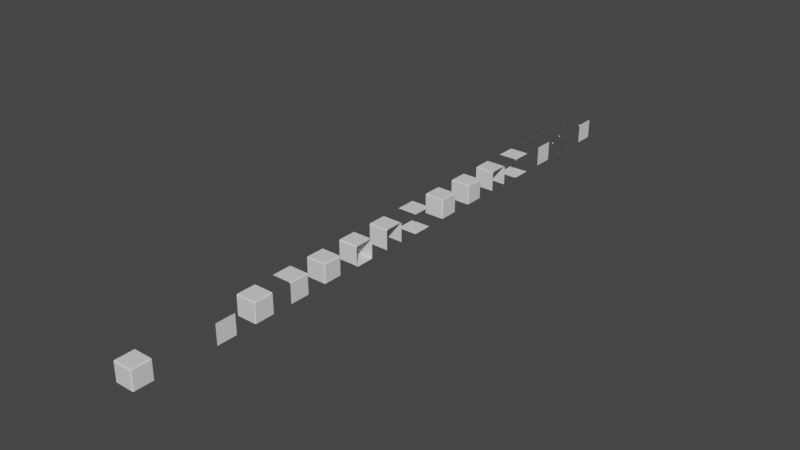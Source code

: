 # Source: CorneredBlock.blend  (saved by Blender 3.4.6; exported with 4.5.12 LTS)
import bpy
from mathutils import Matrix  # noqa: F401  (used for matrix-valued properties, if any)

bpy.ops.wm.read_factory_settings(use_empty=True)
scene = bpy.context.scene
scene.name = 'Scene'

# ---- collections
col_collection = bpy.data.collections.new('Collection'); scene.collection.children.link(col_collection)

# ---- materials (node trees are filled in below, after node groups)
mat_material = bpy.data.materials.new('Material')
mat_material.alpha_threshold = 0.0
mat_material.use_transparent_shadow = False
mat_material.roughness = 0.5
mat_material.line_color = (0.0, 0.0, 0.0, 1.0)

# ---- material node trees
mat_material.use_nodes = True; mat_material.node_tree.nodes.clear()
_N = mat_material.node_tree.nodes; _L = mat_material.node_tree.links
n0 = _N.new('ShaderNodeOutputMaterial'); n0.name = 'Material Output'; n0.location = (300, 300)
n1 = _N.new('ShaderNodeBsdfPrincipled'); n1.name = 'Principled BSDF'; n1.location = (10, 300)
n1.distribution = 'GGX'
n1.subsurface_method = 'RANDOM_WALK_SKIN'
n1.inputs[3].default_value = 1.45
n1.inputs[27].default_value = (0.0, 0.0, 0.0, 1.0)
n1.inputs[28].default_value = 1.0
_L.new(n1.outputs[0], n0.inputs[0])
n0.is_active_output = True

# ---- world
world_world = bpy.data.worlds.new('World'); scene.world = world_world
world_world.use_nodes = True; world_world.node_tree.nodes.clear()
_N = world_world.node_tree.nodes; _L = world_world.node_tree.links
n0 = _N.new('ShaderNodeOutputWorld'); n0.name = 'World Output'; n0.location = (300, 300)
n1 = _N.new('ShaderNodeBackground'); n1.name = 'Background'; n1.location = (10, 300)
n1.inputs[0].default_value = (0.05088, 0.05088, 0.05088, 1.0)
_L.new(n1.outputs[0], n0.inputs[0])
n0.is_active_output = True
world_world.color = (0.05088, 0.05088, 0.05088)
world_world.use_sun_shadow = False
world_world.sun_shadow_jitter_overblur = 0.0

# ---- meshes
me_cube = bpy.data.meshes.new('Cube')
me_cube.from_pydata([(0.5, -0.5, 0.5), (0.5, -0.5, -0.5), (-0.5, -0.5, 0.5), (-0.5, -0.5, -0.5), (-0.5, 0.5, 0.5), (0.5, 0.5, -0.5), (0.5, 0.5, 0.5)], [], [(1, 0, 2, 3), (2, 0, 6, 4), (0, 1, 5, 6)])
_uv = me_cube.uv_layers.new(name='UVMap')
_uv.uv.foreach_set('vector', [0.1667, -0.1667, 0.8333, 0.1667, -0.1667, 0.8333, -0.1667, -0.1667, -0.1667, 0.8333, 0.8333, 0.1667, 0.8333, 0.1667, -0.1667, 0.8333, 0.8333, 0.1667, 0.1667, -0.1667, 0.1667, -0.1667, 0.8333, 0.1667])
me_cube.materials.append(mat_material)
me_cube.use_mirror_vertex_groups = False
me_cube.update()
me_cube_002 = bpy.data.meshes.new('Cube.002')
me_cube_002.from_pydata([(-0.5, -0.5, -0.5), (-0.5, -0.5, 0.5), (-0.5, 0.5, -0.5), (-0.5, 0.5, 0.5), (0.5, -0.5, -0.5), (0.5, -0.5, 0.5), (0.5, 0.5, -0.5), (0.5, 0.5, 0.5)], [], [(6, 7, 5, 4), (5, 7, 3, 1), (5, 1, 0, 4), (7, 6, 2, 3), (6, 4, 0, 2)])
_uv = me_cube_002.uv_layers.new(name='UVMap')
_uv.uv.foreach_set('vector', [0.375, 0.5, 0.625, 0.5, 0.625, 0.75, 0.375, 0.75, 0.625, 0.75, 0.625, 0.5, 0.875, 0.5, 0.625, 1.0, 0.625, 0.75, 0.625, 1.0, 0.125, 0.75, 0.375, 0.75, 0.625, 0.5, 0.375, 0.5, 0.375, 0.25, 0.875, 0.5, 0.375, 0.5, 0.375, 0.75, 0.125, 0.75, 0.375, 0.25])
me_cube_002.materials.append(mat_material)
me_cube_002.update()
me_cube_007 = bpy.data.meshes.new('Cube.007')
me_cube_007.from_pydata([(-0.5, -0.5, -0.5), (-0.5, -0.5, 0.5), (-0.5, 0.5, -0.5), (-0.5, 0.5, 0.5), (0.5, -0.5, -0.5), (0.5, -0.5, 0.5), (0.5, 0.5, -0.5), (0.5, 0.5, 0.5)], [], [(5, 7, 3, 1), (7, 6, 2, 3), (5, 1, 0, 4), (6, 7, 5, 4)])
_uv = me_cube_007.uv_layers.new(name='UVMap')
_uv.uv.foreach_set('vector', [0.5903, 0.4034, 0.4255, 0.571, 0.0853, 0.4406, 0.4641, 0.0658, 0.4255, 0.571, 0.5654, 0.9129, 9.912e-05, 0.9995, 0.0853, 0.4406, 0.5903, 0.4034, 0.4641, 0.0658, 0.983, 9.918e-05, 0.9264, 0.5163, 0.5654, 0.9129, 0.4255, 0.571, 0.5903, 0.4034, 0.9264, 0.5163])
me_cube_007.materials.append(mat_material)
me_cube_007.update()
me_cube_009 = bpy.data.meshes.new('Cube.009')
me_cube_009.from_pydata([(-0.5, -0.5, -0.5), (-0.5, -0.5, 0.5), (-0.5, 0.5, -0.5), (-0.5, 0.5, 0.5), (0.5, -0.5, -0.5), (0.5, -0.5, 0.5), (0.5, 0.5, -0.5), (0.5, 0.5, 0.5)], [], [(6, 7, 5, 4), (0, 2, 6, 4), (1, 3, 2, 0), (2, 3, 7, 6), (1, 0, 4, 5), (3, 1, 5, 7)])
_uv = me_cube_009.uv_layers.new(name='UVMap')
_uv.uv.foreach_set('vector', [1.0, 0.0, 1.0, 1.0, 1.0, 1.0, 1.0, 0.0, 0.0, 0.0, 0.0, 0.0, 1.0, 0.0, 1.0, 0.0, 0.0, 0.0, 0.0, 1.0, 0.0, 1.0, 0.0, 0.0, 1.0, 0.0, 0.0, 1.0, 1.0, 1.0, 1.0, 1.0, 0.0, 1.0, 0.0, 0.0, 0.0, 0.0, 1.0, 0.0, 1.0, 1.0, 0.0, 1.0, 0.0, 1.0, 1.0, 1.0])
me_cube_009.materials.append(mat_material)
me_cube_009.update()
me_cube_011 = bpy.data.meshes.new('Cube.011')
me_cube_011.from_pydata([(0.5, -0.5, 0.5), (0.5, 0.5, -0.5), (0.5, 0.5, 0.5), (0.5, -0.5, -0.5)], [], [(0, 3, 1, 2)])
_uv = me_cube_011.uv_layers.new(name='UVMap')
_uv.uv.foreach_set('vector', [0.0, 0.0, 1.0, 0.0, 1.0, 1.0, 0.0, 1.0])
me_cube_011.materials.append(mat_material)
me_cube_011.update()
me_cube_006 = bpy.data.meshes.new('Cube.006')
me_cube_006.from_pydata([(0.5, -0.5, 0.5), (0.5, 0.5, -0.5), (0.5, 0.5, 0.5), (0.5, -0.5, -0.5), (-0.5, -0.5, 0.5), (-0.5, 0.5, 0.5)], [], [(0, 3, 1, 2), (0, 2, 5, 4)])
_uv = me_cube_006.uv_layers.new(name='UVMap')
_uv.uv.foreach_set('vector', [0.0, 0.0, 1.0, 0.0, 1.0, 1.0, 0.0, 1.0, 0.0, 0.0, 0.0, 1.0, 0.0, 1.0, 0.0, 0.0])
me_cube_006.materials.append(mat_material)
me_cube_006.update()
me_cube_008 = bpy.data.meshes.new('Cube.008')
me_cube_008.from_pydata([(-0.5, -0.5, -0.5), (-0.5, -0.5, 0.5), (-0.5, 0.5, -0.5), (-0.5, 0.5, 0.5), (0.5, -0.5, -0.5), (0.5, -0.5, 0.5), (0.5, 0.5, -0.5), (0.5, 0.5, 0.5)], [], [(5, 7, 3, 1), (5, 1, 0, 4), (7, 6, 2, 3), (6, 4, 0, 2)])
_uv = me_cube_008.uv_layers.new(name='UVMap')
_uv.uv.foreach_set('vector', [0.625, 0.75, 0.625, 0.5, 0.875, 0.5, 0.625, 1.0, 0.625, 0.75, 0.625, 1.0, 0.125, 0.75, 0.375, 0.75, 0.625, 0.5, 0.375, 0.5, 0.375, 0.25, 0.875, 0.5, 0.375, 0.5, 0.375, 0.75, 0.125, 0.75, 0.375, 0.25])
me_cube_008.materials.append(mat_material)
me_cube_008.update()
me_cube_010 = bpy.data.meshes.new('Cube.010')
me_cube_010.from_pydata([(-0.5, -0.5, -0.5), (-0.5, -0.5, 0.5), (-0.5, 0.5, -0.5), (-0.5, 0.5, 0.5), (0.5, -0.5, -0.5), (0.5, -0.5, 0.5), (0.5, 0.5, -0.5), (0.5, 0.5, 0.5)], [], [(5, 7, 3, 1), (5, 1, 0, 4), (7, 6, 2, 3)])
_uv = me_cube_010.uv_layers.new(name='UVMap')
_uv.uv.foreach_set('vector', [0.625, 0.75, 0.625, 0.5, 0.875, 0.5, 0.625, 1.0, 0.625, 0.75, 0.625, 1.0, 0.125, 0.75, 0.375, 0.75, 0.625, 0.5, 0.375, 0.5, 0.375, 0.25, 0.875, 0.5])
me_cube_010.materials.append(mat_material)
me_cube_010.update()
me_cube_012 = bpy.data.meshes.new('Cube.012')
me_cube_012.from_pydata([(0.5, -0.5, -0.5), (-0.5, 0.5, -0.5), (0.5, 0.5, -0.5), (-0.5, -0.5, -0.5), (0.5, -0.5, 0.5), (-0.5, 0.5, 0.5), (0.5, 0.5, 0.5), (-0.5, -0.5, 0.5)], [], [(0, 3, 1, 2), (4, 6, 5, 7)])
_uv = me_cube_012.uv_layers.new(name='UVMap')
_uv.uv.foreach_set('vector', [0.0, 0.0, 1.0, 0.0, 1.0, 1.0, 0.0, 1.0, 0.0, 0.0, 0.0, 1.0, 1.0, 1.0, 1.0, 0.0])
me_cube_012.materials.append(mat_material)
me_cube_012.update()
me_cube_001 = bpy.data.meshes.new('Cube.001')
me_cube_001.from_pydata([(-0.5, -0.45, -0.5), (-0.5, 0.45, -0.5), (-0.5, -0.5, 0.45), (-0.5, -0.45, 0.5), (-0.5, 0.45, 0.5), (-0.5, 0.5, 0.45), (0.5, -0.45, -0.5), (0.45, -0.5, -0.5), (0.45, -0.45, 0.5), (0.45, -0.5, 0.45), (0.5, -0.45, 0.45), (0.45, 0.5, -0.5), (0.5, 0.45, -0.5), (0.45, 0.45, 0.5), (0.5, 0.45, 0.45), (0.45, 0.5, 0.45), (-0.45, 0.45, 0.5), (-0.45, 0.5, 0.45), (-0.45, -0.45, 0.5), (-0.45, -0.5, 0.45), (-0.45, -0.5, -0.5), (-0.45, 0.5, -0.5), (0.5, 0.45, -0.45), (0.45, 0.5, -0.45), (0.45, -0.5, -0.45), (0.5, -0.45, -0.45), (-0.5, -0.5, -0.45), (-0.5, 0.5, -0.45), (-0.45, -0.5, -0.45), (-0.45, 0.5, -0.45)], [], [(27, 29, 1), (22, 14, 10, 25), (18, 16, 4, 3), (8, 9, 10), (13, 14, 15), (16, 13, 15, 17), (18, 3, 2, 19), (22, 12, 11, 23), (24, 7, 6, 25), (13, 8, 10, 14), (21, 1, 29), (24, 28, 20, 7), (8, 18, 19, 9), (4, 16, 17, 5), (8, 13, 16, 18), (23, 11, 21, 29), (15, 23, 29, 17), (9, 19, 28, 24), (19, 2, 26, 28), (9, 24, 25, 10), (14, 22, 23, 15), (12, 22, 25, 6), (17, 29, 27, 5), (26, 0, 28), (20, 28, 0)])
_uv = me_cube_001.uv_layers.new(name='UVMap')
_uv.uv.foreach_set('vector', [0.007897, 0.9483, 0.03823, 0.9446, 0.0, 0.0, 0.5699, 0.8627, 0.4426, 0.5776, 0.597, 0.4196, 0.8784, 0.5249, 0.4527, 0.1028, 0.1227, 0.4296, 0.1042, 0.4219, 0.4452, 0.08454, 0.5737, 0.3969, 0.6025, 0.3905, 0.597, 0.4196, 0.4187, 0.5542, 0.4426, 0.5776, 0.4133, 0.5837, 0.1227, 0.4296, 0.4187, 0.5542, 0.4133, 0.5837, 0.1005, 0.4753, 0.4527, 0.1028, 0.4452, 0.08454, 0.4901, 0.06251, 0.4967, 0.08174, 0.5699, 0.8627, 0.5835, 0.8931, 0.5371, 0.9173, 0.5252, 0.8851, 0.8978, 0.4809, 0.9292, 0.4905, 0.9084, 0.5362, 0.8784, 0.5249, 0.4187, 0.5542, 0.5737, 0.3969, 0.597, 0.4196, 0.4426, 0.5776, 0.03159, 0.9946, 0.0, 0.0, 0.03823, 0.9446, 0.8978, 0.4809, 0.9333, 0.03395, 0.9798, 0.02886, 0.9292, 0.4905, 0.5737, 0.3969, 0.4527, 0.1028, 0.4967, 0.08174, 0.6025, 0.3905, 0.1042, 0.4219, 0.1227, 0.4296, 0.1005, 0.4753, 0.08104, 0.4686, 0.5737, 0.3969, 0.4187, 0.5542, 0.1227, 0.4296, 0.4527, 0.1028, 0.5252, 0.8851, 0.5371, 0.9173, 0.03159, 0.9946, 0.03823, 0.9446, 0.4133, 0.5837, 0.5252, 0.8851, 0.03823, 0.9446, 0.1005, 0.4753, 0.6025, 0.3905, 0.4967, 0.08174, 0.9333, 0.03395, 0.8978, 0.4809, 0.4967, 0.08174, 0.4901, 0.06251, 0.9355, 0.006112, 0.9333, 0.03395, 0.6025, 0.3905, 0.8978, 0.4809, 0.8784, 0.5249, 0.597, 0.4196, 0.4426, 0.5776, 0.5699, 0.8627, 0.5252, 0.8851, 0.4133, 0.5837, 0.5835, 0.8931, 0.5699, 0.8627, 0.8784, 0.5249, 0.9084, 0.5362, 0.1005, 0.4753, 0.03823, 0.9446, 0.007897, 0.9483, 0.08104, 0.4686, 0.9355, 0.006112, 0.0, 0.0, 0.9333, 0.03395, 0.9798, 0.02886, 0.9333, 0.03395, 0.0, 0.0])
me_cube_001.materials.append(mat_material)
me_cube_001.update()
me_cube_003 = bpy.data.meshes.new('Cube.003')
me_cube_003.from_pydata([(-0.5, -0.45, -0.5), (-0.5, 0.45, -0.5), (0.5, -0.45, -0.5), (0.5, 0.45, -0.5), (0.45, -0.5, -0.5), (0.45, 0.5, -0.5), (-0.45, 0.5, -0.5), (-0.45, -0.5, -0.5), (0.5, 0.5, -0.45), (-0.5, 0.5, -0.45), (0.45, 0.5, -0.45), (-0.45, 0.5, -0.45), (-0.5, -0.5, -0.45), (0.5, -0.5, -0.45), (0.45, -0.5, -0.45), (-0.45, -0.5, -0.45), (-0.5, -0.5, 0.45), (-0.5, -0.45, 0.5), (-0.5, 0.45, 0.5), (-0.5, 0.5, 0.45), (0.5, -0.45, 0.5), (0.5, -0.5, 0.45), (0.5, 0.5, 0.45), (0.5, 0.45, 0.5), (0.45, -0.45, 0.5), (0.45, -0.5, 0.45), (0.45, 0.5, 0.45), (0.45, 0.45, 0.5), (-0.45, -0.5, 0.45), (-0.45, -0.45, 0.5), (-0.45, 0.5, 0.45), (-0.45, 0.45, 0.5)], [], [(30, 11, 9, 19), (5, 10, 3), (6, 1, 11), (9, 11, 1), (8, 3, 10), (21, 25, 14, 13), (10, 5, 6, 11), (14, 15, 7, 4), (25, 28, 15, 14), (24, 27, 31, 29), (20, 23, 27, 24), (26, 10, 11, 30), (22, 8, 10, 26), (29, 31, 18, 17), (14, 4, 2), (13, 14, 2), (7, 15, 0), (12, 0, 15), (29, 17, 16, 28), (27, 23, 22, 26), (20, 24, 25, 21), (31, 27, 26, 30), (24, 29, 28, 25), (18, 31, 30, 19), (28, 16, 12, 15)])
_uv = me_cube_003.uv_layers.new(name='UVMap')
_uv.uv.foreach_set('vector', [0.8367, 0.4883, 0.4038, 0.2782, 0.4046, 0.2648, 0.8502, 0.4876, 0.375, 0.4795, 0.391, 0.4807, 0.0, 0.0, 0.375, 0.2643, 0.0, 0.0, 0.4038, 0.2782, 0.4046, 0.2648, 0.4038, 0.2782, 0.0, 0.0, 0.3898, 0.5, 0.0, 0.0, 0.391, 0.4807, 0.6124, 0.75, 0.6114, 0.7695, 0.3664, 0.7509, 0.386, 0.75, 0.391, 0.4807, 0.375, 0.4795, 0.375, 0.2643, 0.4038, 0.2782, 0.3664, 0.7509, 0.1607, 0.7604, 0.1393, 0.75, 0.3545, 0.75, 0.6114, 0.7695, 0.6006, 0.9739, 0.1607, 0.7604, 0.3664, 0.7509, 0.626, 0.757, 0.6445, 0.5135, 0.8489, 0.5243, 0.6368, 0.9614, 0.625, 0.7375, 0.625, 0.5125, 0.6445, 0.5135, 0.626, 0.757, 0.6321, 0.499, 0.391, 0.4807, 0.4038, 0.2782, 0.8367, 0.4883, 0.6126, 0.5, 0.3898, 0.5, 0.391, 0.4807, 0.6321, 0.499, 0.6368, 0.9614, 0.8489, 0.5243, 0.8625, 0.525, 0.6375, 0.975, 0.3664, 0.7509, 0.3545, 0.75, 0.0, 0.0, 0.386, 0.75, 0.3664, 0.7509, 0.0, 0.0, 0.1393, 0.75, 0.1607, 0.7604, 0.0, 0.0, 0.1471, 0.761, 0.0, 0.0, 0.1607, 0.7604, 0.6368, 0.9614, 0.6375, 0.975, 0.5998, 0.9874, 0.6006, 0.9739, 0.6445, 0.5135, 0.625, 0.5125, 0.6126, 0.5, 0.6321, 0.499, 0.625, 0.7375, 0.626, 0.757, 0.6114, 0.7695, 0.6124, 0.75, 0.8489, 0.5243, 0.6445, 0.5135, 0.6321, 0.499, 0.8367, 0.4883, 0.626, 0.757, 0.6368, 0.9614, 0.6006, 0.9739, 0.6114, 0.7695, 0.8625, 0.525, 0.8489, 0.5243, 0.8367, 0.4883, 0.8502, 0.4876, 0.6006, 0.9739, 0.5998, 0.9874, 0.1471, 0.761, 0.1607, 0.7604])
me_cube_003.materials.append(mat_material)
me_cube_003.update()
me_cube_013 = bpy.data.meshes.new('Cube.013')
me_cube_013.from_pydata([(-0.5, -0.45, 0.5), (-0.5, 0.45, 0.5), (0.5, 0.45, 0.5), (0.5, -0.45, 0.5), (0.5, -0.5, 0.45), (-0.5, 0.5, 0.45), (0.5, 0.5, 0.45), (-0.5, -0.5, 0.45), (0.45, 0.5, 0.5), (-0.45, 0.5, 0.5), (-0.45, -0.5, 0.5), (0.45, -0.5, 0.5), (0.45, -0.45, 0.5), (-0.45, -0.45, 0.5), (0.45, 0.45, 0.5), (-0.45, 0.45, 0.5), (-0.5, -0.45, -0.5), (-0.5, 0.45, -0.5), (0.5, 0.45, -0.5), (0.5, -0.45, -0.5), (0.5, -0.5, -0.45), (-0.5, 0.5, -0.45), (0.5, 0.5, -0.45), (-0.5, -0.5, -0.45), (0.45, 0.5, -0.5), (-0.45, 0.5, -0.5), (-0.45, -0.5, -0.5), (0.45, -0.5, -0.5), (0.45, -0.45, -0.5), (-0.45, -0.45, -0.5), (0.45, 0.45, -0.5), (-0.45, 0.45, -0.5)], [], [(13, 15, 1, 0), (3, 2, 14, 12), (12, 14, 15, 13), (14, 8, 9, 15), (11, 12, 13, 10), (4, 3, 11), (3, 12, 11), (10, 13, 0), (0, 7, 10), (8, 14, 2), (2, 6, 8), (15, 9, 1), (5, 1, 9), (29, 16, 17, 31), (19, 28, 30, 18), (28, 29, 31, 30), (30, 31, 25, 24), (27, 26, 29, 28), (20, 27, 19), (19, 27, 28), (26, 16, 29), (16, 26, 23), (24, 18, 30), (18, 24, 22), (31, 17, 25), (21, 25, 17)])
_uv = me_cube_013.uv_layers.new(name='UVMap')
_uv.uv.foreach_set('vector', [0.6667, 0.3333, 0.6667, 0.6667, 1.0, 0.6667, 1.0, 0.3333, 0.0, 0.3333, 0.0, 0.6667, 0.3333, 0.6667, 0.3333, 0.3333, 0.3333, 0.3333, 0.3333, 0.6667, 0.6667, 0.6667, 0.6667, 0.3333, 0.3333, 0.6667, 0.3333, 1.0, 0.6667, 1.0, 0.6667, 0.6667, 0.3333, 0.0, 0.3333, 0.3333, 0.6667, 0.3333, 0.6667, 0.0, 0.0, 0.0, 0.0, 0.3333, 0.3333, 0.0, 0.0, 0.0, 0.0, 0.0, 0.0, 0.0, 0.0, 0.0, 0.0, 0.0, 0.0, 0.0, 0.0, 0.0, 0.0, 0.0, 0.0, 0.0, 0.0, 0.0, 0.0, 0.0, 0.0, 0.0, 0.0, 0.0, 0.0, 0.0, 0.0, 0.0, 0.0, 0.0, 0.0, 0.0, 0.0, 0.0, 1.0, 1.0, 0.0, 0.0, 0.6667, 1.0, 0.6667, 0.3333, 1.0, 0.3333, 1.0, 0.6667, 0.6667, 0.6667, 0.0, 0.3333, 0.3333, 0.3333, 0.3333, 0.6667, 0.0, 0.6667, 0.3333, 0.3333, 0.6667, 0.3333, 0.6667, 0.6667, 0.3333, 0.6667, 0.3333, 0.6667, 0.6667, 0.6667, 0.6667, 1.0, 0.3333, 1.0, 0.3333, 0.0, 0.6667, 0.0, 0.6667, 0.3333, 0.3333, 0.3333, 0.0, 0.0, 0.3333, 0.0, 0.0, 0.3333, 0.0, 0.0, 0.0, 0.0, 0.0, 0.0, 0.0, 0.0, 0.0, 0.0, 0.0, 0.0, 0.0, 0.0, 0.0, 0.0, 0.0, 0.0, 0.0, 0.0, 0.0, 0.0, 0.0, 0.0, 0.0, 0.0, 0.0, 0.0, 0.0, 0.0, 0.0, 0.0, 0.0, 0.0, 0.0, 0.0, 1.0, 1.0, 0.6667, 1.0, 0.0, 0.0])
me_cube_013.materials.append(mat_material)
me_cube_013.update()
me_cube_005 = bpy.data.meshes.new('Cube.005')
me_cube_005.from_pydata([(-0.5, -0.45, -0.5), (-0.5, 0.45, -0.5), (-0.5, 0.45, 0.5), (-0.5, -0.45, 0.5), (-0.5, -0.5, 0.5), (-0.5, 0.5, -0.5), (-0.5, 0.5, 0.5), (-0.5, -0.5, -0.5), (-0.5, 0.5, 0.45), (-0.5, 0.5, -0.45), (-0.5, -0.5, -0.45), (-0.5, -0.5, 0.45), (0.5, 0.5, -0.5), (0.5, 0.5, 0.5), (0.5, -0.5, -0.5), (0.5, -0.5, 0.5)], [], [(4, 3, 11), (0, 7, 10), (2, 6, 8), (5, 1, 9), (15, 14, 12, 13)])
_uv = me_cube_005.uv_layers.new(name='UVMap')
_uv.uv.foreach_set('vector', [0.0, 0.0, 0.0, 0.3333, 0.3333, 0.0, 0.0, 0.0, 0.0, 0.0, 0.0, 0.0, 0.0, 0.0, 0.0, 0.0, 0.0, 0.0, 1.0, 1.0, 0.0, 0.0, 0.6667, 1.0, 0.0, 0.0, 1.0, 0.0, 1.0, 1.0, 0.0, 1.0])
me_cube_005.materials.append(mat_material)
me_cube_005.update()
me_cube_004 = bpy.data.meshes.new('Cube.004')
me_cube_004.from_pydata([(-0.5, -0.45, -0.5), (-0.5, 0.45, -0.5), (-0.5, 0.45, 0.5), (-0.5, -0.45, 0.5), (-0.45, -0.5, 0.5), (-0.45, 0.5, -0.5), (-0.45, 0.5, 0.5), (-0.45, -0.5, -0.5), (-0.5, 0.5, 0.45), (-0.5, 0.5, -0.45), (-0.5, -0.5, -0.45), (-0.5, -0.5, 0.45), (0.5, -0.45, 0.5), (0.5, 0.45, 0.5), (0.5, 0.45, -0.5), (0.5, -0.45, -0.5), (0.45, -0.5, -0.5), (0.45, 0.5, 0.5), (0.45, 0.5, -0.5), (0.45, -0.5, 0.5), (0.5, 0.5, -0.45), (0.5, 0.5, 0.45), (0.5, -0.5, 0.45), (0.5, -0.5, -0.45)], [], [(4, 3, 11), (0, 7, 10), (2, 6, 8), (5, 1, 9), (16, 15, 23), (12, 19, 22), (14, 18, 20), (17, 13, 21)])
_uv = me_cube_004.uv_layers.new(name='UVMap')
_uv.uv.foreach_set('vector', [0.0, 0.0, 0.0, 0.3333, 0.3333, 0.0, 0.0, 0.0, 0.0, 0.0, 0.0, 0.0, 0.0, 0.0, 0.0, 0.0, 0.0, 0.0, 1.0, 1.0, 0.0, 0.0, 0.6667, 1.0, 0.0, 0.0, 0.0, 0.3333, 0.3333, 0.0, 0.0, 0.0, 0.0, 0.0, 0.0, 0.0, 0.0, 0.0, 0.0, 0.0, 0.0, 0.0, 1.0, 1.0, 0.0, 0.0, 0.6667, 1.0])
me_cube_004.materials.append(mat_material)
me_cube_004.update()
me_cube_015 = bpy.data.meshes.new('Cube.015')
me_cube_015.from_pydata([(-0.5, -0.45, -0.5), (-0.5, 0.45, -0.5), (-0.5, 0.45, 0.5), (-0.5, -0.45, 0.5), (-0.5, -0.5, 0.5), (-0.5, 0.5, -0.5), (-0.5, 0.5, 0.5), (-0.5, -0.5, -0.5), (-0.5, 0.5, 0.45), (-0.5, 0.5, -0.45), (-0.5, -0.5, -0.45), (-0.5, -0.5, 0.45), (0.45, 0.5, -0.5), (0.45, 0.5, 0.5), (0.45, -0.5, -0.5), (0.45, -0.5, 0.5), (0.5, -0.45, -0.5), (0.5, 0.45, -0.5), (0.5, 0.45, 0.5), (0.5, -0.45, 0.5), (0.5, 0.5, -0.45), (0.5, 0.5, 0.45), (0.5, -0.5, 0.45), (0.5, -0.5, -0.45), (0.5, -0.45, -0.45), (0.5, -0.45, 0.45), (0.5, 0.45, -0.45), (0.5, 0.45, 0.45)], [], [(4, 3, 11), (0, 7, 10), (2, 6, 8), (5, 1, 9), (24, 16, 17, 26), (19, 25, 27, 18), (25, 24, 26, 27), (22, 23, 24, 25), (27, 26, 20, 21), (19, 22, 25), (18, 27, 21), (20, 26, 17), (23, 16, 24), (19, 15, 22), (21, 13, 18), (17, 12, 20), (23, 14, 16)])
_uv = me_cube_015.uv_layers.new(name='UVMap')
_uv.uv.foreach_set('vector', [0.0, 0.0, 0.0, 0.3333, 0.3333, 0.0, 0.0, 0.0, 0.0, 0.0, 0.0, 0.0, 0.0, 0.0, 0.0, 0.0, 0.0, 0.0, 1.0, 1.0, 0.0, 0.0, 0.6667, 1.0, 0.6667, 0.3333, 1.0, 0.3333, 1.0, 0.6667, 0.6667, 0.6667, 0.0, 0.3333, 0.3333, 0.3333, 0.3333, 0.6667, 0.0, 0.6667, 0.3333, 0.3333, 0.6667, 0.3333, 0.6667, 0.6667, 0.3333, 0.6667, 0.3333, 0.0, 0.6667, 0.0, 0.6667, 0.3333, 0.3333, 0.3333, 0.3333, 0.6667, 0.6667, 0.6667, 0.6667, 1.0, 0.3333, 1.0, 0.0, 0.0, 0.0, 0.0, 0.0, 0.0, 0.0, 0.0, 0.0, 0.0, 0.0, 0.0, 0.0, 0.0, 0.0, 0.0, 0.0, 0.0, 0.0, 0.0, 0.0, 0.0, 0.0, 0.0, 0.0, 0.0, 0.0, 0.0, 0.0, 0.0, 0.0, 0.0, 0.0, 0.0, 0.0, 0.0, 0.0, 0.0, 0.0, 0.0, 0.0, 0.0, 0.0, 0.0, 0.0, 0.0, 0.0, 0.0])
me_cube_015.materials.append(mat_material)
me_cube_015.update()

# ---- objects
ob_3 = bpy.data.objects.new('3', me_cube)
ob_5 = bpy.data.objects.new('5', me_cube_002)
ob_9 = bpy.data.objects.new('9', me_cube_007)
ob_0 = bpy.data.objects.new('0', me_cube_009)
ob_2 = bpy.data.objects.new('2', me_cube_011)
ob_4 = bpy.data.objects.new('4', me_cube_006)
ob_6 = bpy.data.objects.new('6', me_cube_008)
ob_7 = bpy.data.objects.new('7', me_cube_010)
ob_8 = bpy.data.objects.new('8', me_cube_012)
ob_10 = bpy.data.objects.new('10', me_cube_001)
ob_11 = bpy.data.objects.new('11', me_cube_003)
ob_12 = bpy.data.objects.new('12', me_cube_013)
ob_13 = bpy.data.objects.new('13', me_cube_005)
ob_14 = bpy.data.objects.new('14', me_cube_004)
ob_15 = bpy.data.objects.new('15', me_cube_015)

# ---- transforms, parenting, visibility, modifiers, constraints
ob_3.location = (0.0, 6.0, 0.0)
ob_3.lock_rotations_4d = False
ob_3.empty_display_type = 'ARROWS'
ob_3.lineart.crease_threshold = 0.0
_m = ob_3.modifiers.new('Bevel', 'BEVEL')
_m.width = 0.05
_m.width_pct = 0.05
ob_5.location = (0.0, 10.0, 0.0)
_m = ob_5.modifiers.new('Bevel', 'BEVEL')
_m.width = 0.05
_m.width_pct = 0.05
ob_9.location = (0.0, 18.0, 0.0)
_m = ob_9.modifiers.new('Bevel', 'BEVEL')
_m.width = 0.05
_m.width_pct = 0.05
ob_0.location = (0.0, 0.0, 0.0)
_m = ob_0.modifiers.new('Bevel', 'BEVEL')
_m.width = 0.05
_m.width_pct = 0.05
ob_2.location = (0.0, 4.0, 0.0)
ob_4.location = (0.0, 8.0, 0.0)
_m = ob_4.modifiers.new('Bevel', 'BEVEL')
_m.width = 0.05
_m.width_pct = 0.05
ob_6.location = (0.0, 12.0, 0.0)
_m = ob_6.modifiers.new('Bevel', 'BEVEL')
_m.width = 0.05
_m.width_pct = 0.05
ob_7.location = (0.0, 14.0, 0.0)
_m = ob_7.modifiers.new('Bevel', 'BEVEL')
_m.width = 0.05
_m.width_pct = 0.05
ob_8.location = (0.0, 16.0, 0.0)
ob_10.location = (0.0, 20.0, 0.0)
_m = ob_10.modifiers.new('Triangulate', 'TRIANGULATE')
ob_11.location = (0.0, 22.0, 0.0)
ob_12.location = (0.0, 24.0, 0.0)
ob_13.location = (0.0, 26.0, 0.0)
ob_14.location = (0.0, 28.0, 0.0)
ob_15.location = (0.0, 30.0, 0.0)

# ---- collection membership
col_collection.objects.link(ob_3)
col_collection.objects.link(ob_5)
col_collection.objects.link(ob_9)
col_collection.objects.link(ob_0)
col_collection.objects.link(ob_2)
col_collection.objects.link(ob_4)
col_collection.objects.link(ob_6)
col_collection.objects.link(ob_7)
col_collection.objects.link(ob_8)
col_collection.objects.link(ob_10)
col_collection.objects.link(ob_11)
col_collection.objects.link(ob_12)
col_collection.objects.link(ob_13)
col_collection.objects.link(ob_14)
col_collection.objects.link(ob_15)

# ---- scene / render settings (as saved in the file)
scene.frame_start = 1; scene.frame_end = 250; scene.frame_set(1)
scene.render.engine = 'BLENDER_EEVEE_NEXT'
scene.cycles.sampling_pattern = 'TABULATED_SOBOL'
scene.cycles.use_light_tree = False
scene.view_settings.view_transform = 'Filmic'
bpy.context.view_layer.update()

# ---- added for rendering (the .blend has no active camera and no usable light): camera, sun
cam_auto = bpy.data.cameras.new('AutoCamera')
cam_auto.lens = 50.0
cam_auto.sensor_width = 36.0
cam_auto.clip_end = 1000.0
ob_auto_camera = bpy.data.objects.new('AutoCamera', cam_auto)
scene.collection.objects.link(ob_auto_camera)
ob_auto_camera.location = (28.7118, -19.4542, 22.9694)
ob_auto_camera.rotation_euler = (1.09748, -7.21219e-08, 0.694738)
scene.camera = ob_auto_camera
light_auto_sun = bpy.data.lights.new('AutoSun', 'SUN')
light_auto_sun.energy = 3.0
light_auto_sun.angle = 0.0523599
ob_auto_sun = bpy.data.objects.new('AutoSun', light_auto_sun)
scene.collection.objects.link(ob_auto_sun)
ob_auto_sun.rotation_euler = (0.872665, 0.174533, 0.523599)
bpy.context.view_layer.update()
